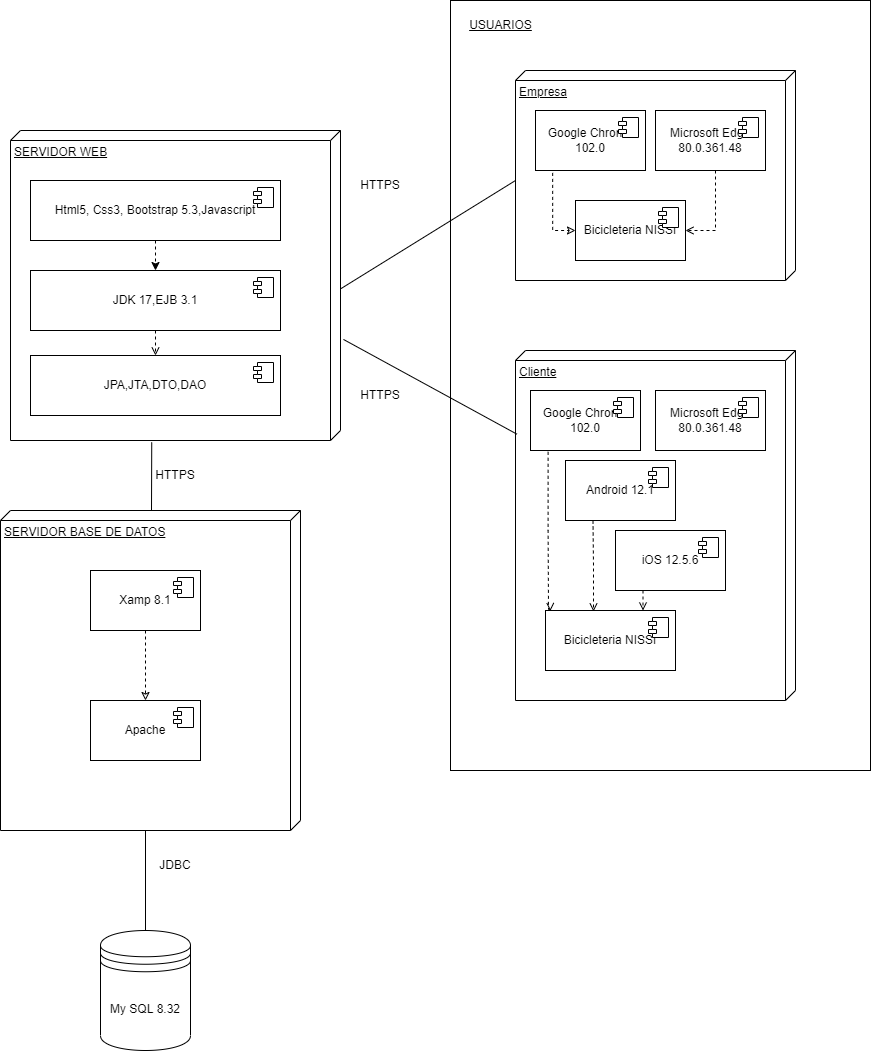

The diagram above was exported from draw.io. Its source (the exported page's mxGraphModel, read from the mxfile embedded in the PNG):
<mxGraphModel dx="2261" dy="788" grid="1" gridSize="10" guides="1" tooltips="1" connect="1" arrows="1" fold="1" page="1" pageScale="1" pageWidth="827" pageHeight="1169" math="0" shadow="0">
  <root>
    <mxCell id="0" />
    <mxCell id="1" parent="0" />
    <mxCell id="-jcdm9SRmUpqukGEcVet-55" value="" style="html=1;whiteSpace=wrap;" parent="1" vertex="1">
      <mxGeometry x="140" y="430" width="420" height="770" as="geometry" />
    </mxCell>
    <mxCell id="I7kxQKpY6ZqZMzvCXEJW-17" value="Empresa" style="verticalAlign=top;align=left;spacingTop=8;spacingLeft=2;spacingRight=12;shape=cube;size=10;direction=south;fontStyle=4;html=1;whiteSpace=wrap;" parent="1" vertex="1">
      <mxGeometry x="205" y="500" width="280" height="210" as="geometry" />
    </mxCell>
    <mxCell id="I7kxQKpY6ZqZMzvCXEJW-19" value="Google Chrome 102.0" style="html=1;dropTarget=0;whiteSpace=wrap;" parent="1" vertex="1">
      <mxGeometry x="225" y="540" width="110" height="60" as="geometry" />
    </mxCell>
    <mxCell id="I7kxQKpY6ZqZMzvCXEJW-20" value="" style="shape=module;jettyWidth=8;jettyHeight=4;" parent="I7kxQKpY6ZqZMzvCXEJW-19" vertex="1">
      <mxGeometry x="1" width="20" height="20" relative="1" as="geometry">
        <mxPoint x="-27" y="7" as="offset" />
      </mxGeometry>
    </mxCell>
    <mxCell id="I7kxQKpY6ZqZMzvCXEJW-23" value="SERVIDOR WEB" style="verticalAlign=top;align=left;spacingTop=8;spacingLeft=2;spacingRight=12;shape=cube;size=10;direction=south;fontStyle=4;html=1;whiteSpace=wrap;" parent="1" vertex="1">
      <mxGeometry x="-300" y="560" width="330" height="310" as="geometry" />
    </mxCell>
    <mxCell id="I7kxQKpY6ZqZMzvCXEJW-24" value="SERVIDOR BASE DE DATOS" style="verticalAlign=top;align=left;spacingTop=8;spacingLeft=2;spacingRight=12;shape=cube;size=10;direction=south;fontStyle=4;html=1;whiteSpace=wrap;" parent="1" vertex="1">
      <mxGeometry x="-310" y="940" width="300" height="320" as="geometry" />
    </mxCell>
    <mxCell id="I7kxQKpY6ZqZMzvCXEJW-25" value="" style="endArrow=none;html=1;rounded=0;entryX=1.006;entryY=0.572;entryDx=0;entryDy=0;entryPerimeter=0;" parent="1" target="I7kxQKpY6ZqZMzvCXEJW-23" edge="1">
      <mxGeometry width="50" height="50" relative="1" as="geometry">
        <mxPoint x="-159" y="940" as="sourcePoint" />
        <mxPoint x="130" y="350" as="targetPoint" />
      </mxGeometry>
    </mxCell>
    <mxCell id="I7kxQKpY6ZqZMzvCXEJW-26" value="HTTPS" style="text;html=1;strokeColor=none;fillColor=none;align=center;verticalAlign=middle;whiteSpace=wrap;rounded=0;" parent="1" vertex="1">
      <mxGeometry x="40" y="600" width="60" height="30" as="geometry" />
    </mxCell>
    <mxCell id="I7kxQKpY6ZqZMzvCXEJW-28" value="" style="endArrow=none;html=1;rounded=0;entryX=0;entryY=0;entryDx=110;entryDy=280;entryPerimeter=0;exitX=0.511;exitY=0;exitDx=0;exitDy=0;exitPerimeter=0;" parent="1" source="I7kxQKpY6ZqZMzvCXEJW-23" target="I7kxQKpY6ZqZMzvCXEJW-17" edge="1">
      <mxGeometry width="50" height="50" relative="1" as="geometry">
        <mxPoint x="139" y="600" as="sourcePoint" />
        <mxPoint x="222" y="516" as="targetPoint" />
      </mxGeometry>
    </mxCell>
    <mxCell id="-jcdm9SRmUpqukGEcVet-3" style="edgeStyle=orthogonalEdgeStyle;rounded=0;orthogonalLoop=1;jettySize=auto;html=1;exitX=0.5;exitY=1;exitDx=0;exitDy=0;entryX=0.5;entryY=0;entryDx=0;entryDy=0;endArrow=classic;endFill=0;dashed=1;startArrow=none;startFill=0;" parent="1" source="I7kxQKpY6ZqZMzvCXEJW-32" target="2IIXklZs_lMnpbprfyXs-3" edge="1">
      <mxGeometry relative="1" as="geometry" />
    </mxCell>
    <mxCell id="I7kxQKpY6ZqZMzvCXEJW-32" value="Xamp 8.1" style="html=1;dropTarget=0;whiteSpace=wrap;" parent="1" vertex="1">
      <mxGeometry x="-220" y="1000" width="110" height="60" as="geometry" />
    </mxCell>
    <mxCell id="I7kxQKpY6ZqZMzvCXEJW-33" value="" style="shape=module;jettyWidth=8;jettyHeight=4;" parent="I7kxQKpY6ZqZMzvCXEJW-32" vertex="1">
      <mxGeometry x="1" width="20" height="20" relative="1" as="geometry">
        <mxPoint x="-27" y="7" as="offset" />
      </mxGeometry>
    </mxCell>
    <mxCell id="I7kxQKpY6ZqZMzvCXEJW-37" value="" style="endArrow=none;html=1;rounded=0;exitX=0.5;exitY=0;exitDx=0;exitDy=0;entryX=0;entryY=0;entryDx=320;entryDy=155;entryPerimeter=0;" parent="1" source="-jcdm9SRmUpqukGEcVet-48" target="I7kxQKpY6ZqZMzvCXEJW-24" edge="1">
      <mxGeometry width="50" height="50" relative="1" as="geometry">
        <mxPoint x="-175" y="1330" as="sourcePoint" />
        <mxPoint x="-165" y="1290" as="targetPoint" />
      </mxGeometry>
    </mxCell>
    <mxCell id="2IIXklZs_lMnpbprfyXs-1" value="Bicicleteria NISSI" style="html=1;dropTarget=0;whiteSpace=wrap;" parent="1" vertex="1">
      <mxGeometry x="265" y="630" width="110" height="60" as="geometry" />
    </mxCell>
    <mxCell id="2IIXklZs_lMnpbprfyXs-2" value="" style="shape=module;jettyWidth=8;jettyHeight=4;" parent="2IIXklZs_lMnpbprfyXs-1" vertex="1">
      <mxGeometry x="1" width="20" height="20" relative="1" as="geometry">
        <mxPoint x="-27" y="7" as="offset" />
      </mxGeometry>
    </mxCell>
    <mxCell id="2IIXklZs_lMnpbprfyXs-3" value="Apache" style="html=1;dropTarget=0;whiteSpace=wrap;" parent="1" vertex="1">
      <mxGeometry x="-220" y="1130" width="110" height="60" as="geometry" />
    </mxCell>
    <mxCell id="2IIXklZs_lMnpbprfyXs-4" value="" style="shape=module;jettyWidth=8;jettyHeight=4;" parent="2IIXklZs_lMnpbprfyXs-3" vertex="1">
      <mxGeometry x="1" width="20" height="20" relative="1" as="geometry">
        <mxPoint x="-27" y="7" as="offset" />
      </mxGeometry>
    </mxCell>
    <mxCell id="-jcdm9SRmUpqukGEcVet-6" style="edgeStyle=orthogonalEdgeStyle;rounded=0;orthogonalLoop=1;jettySize=auto;html=1;exitX=0.156;exitY=1.04;exitDx=0;exitDy=0;endArrow=classic;endFill=0;dashed=1;startArrow=none;startFill=0;entryX=0;entryY=0.5;entryDx=0;entryDy=0;exitPerimeter=0;" parent="1" source="I7kxQKpY6ZqZMzvCXEJW-19" target="2IIXklZs_lMnpbprfyXs-1" edge="1">
      <mxGeometry relative="1" as="geometry">
        <mxPoint x="80" y="720" as="sourcePoint" />
        <mxPoint x="80" y="770" as="targetPoint" />
      </mxGeometry>
    </mxCell>
    <mxCell id="-jcdm9SRmUpqukGEcVet-11" style="edgeStyle=orthogonalEdgeStyle;rounded=0;orthogonalLoop=1;jettySize=auto;html=1;entryX=1;entryY=0.5;entryDx=0;entryDy=0;endArrow=open;endFill=0;dashed=1;" parent="1" source="-jcdm9SRmUpqukGEcVet-8" target="2IIXklZs_lMnpbprfyXs-1" edge="1">
      <mxGeometry relative="1" as="geometry">
        <Array as="points">
          <mxPoint x="405" y="660" />
        </Array>
      </mxGeometry>
    </mxCell>
    <mxCell id="-jcdm9SRmUpqukGEcVet-8" value="Microsoft Edge&lt;br&gt;80.0.361.48" style="html=1;dropTarget=0;whiteSpace=wrap;" parent="1" vertex="1">
      <mxGeometry x="345" y="540" width="110" height="60" as="geometry" />
    </mxCell>
    <mxCell id="-jcdm9SRmUpqukGEcVet-9" value="" style="shape=module;jettyWidth=8;jettyHeight=4;" parent="-jcdm9SRmUpqukGEcVet-8" vertex="1">
      <mxGeometry x="1" width="20" height="20" relative="1" as="geometry">
        <mxPoint x="-27" y="7" as="offset" />
      </mxGeometry>
    </mxCell>
    <mxCell id="-jcdm9SRmUpqukGEcVet-12" value="Cliente" style="verticalAlign=top;align=left;spacingTop=8;spacingLeft=2;spacingRight=12;shape=cube;size=10;direction=south;fontStyle=4;html=1;whiteSpace=wrap;" parent="1" vertex="1">
      <mxGeometry x="205" y="780" width="280" height="350" as="geometry" />
    </mxCell>
    <mxCell id="-jcdm9SRmUpqukGEcVet-26" style="edgeStyle=orthogonalEdgeStyle;rounded=0;orthogonalLoop=1;jettySize=auto;html=1;exitX=0.16;exitY=1.022;exitDx=0;exitDy=0;entryX=0.037;entryY=0.009;entryDx=0;entryDy=0;entryPerimeter=0;exitPerimeter=0;dashed=1;endArrow=open;endFill=0;" parent="1" source="-jcdm9SRmUpqukGEcVet-13" target="-jcdm9SRmUpqukGEcVet-17" edge="1">
      <mxGeometry relative="1" as="geometry">
        <Array as="points">
          <mxPoint x="238" y="960" />
          <mxPoint x="238" y="960" />
          <mxPoint x="238" y="1039" />
          <mxPoint x="239" y="1039" />
        </Array>
      </mxGeometry>
    </mxCell>
    <mxCell id="-jcdm9SRmUpqukGEcVet-13" value="Google Chrome 102.0" style="html=1;dropTarget=0;whiteSpace=wrap;" parent="1" vertex="1">
      <mxGeometry x="220" y="820" width="110" height="60" as="geometry" />
    </mxCell>
    <mxCell id="-jcdm9SRmUpqukGEcVet-14" value="" style="shape=module;jettyWidth=8;jettyHeight=4;" parent="-jcdm9SRmUpqukGEcVet-13" vertex="1">
      <mxGeometry x="1" width="20" height="20" relative="1" as="geometry">
        <mxPoint x="-27" y="7" as="offset" />
      </mxGeometry>
    </mxCell>
    <mxCell id="-jcdm9SRmUpqukGEcVet-15" value="Microsoft Edge&lt;br&gt;80.0.361.48" style="html=1;dropTarget=0;whiteSpace=wrap;" parent="1" vertex="1">
      <mxGeometry x="345" y="820" width="110" height="60" as="geometry" />
    </mxCell>
    <mxCell id="-jcdm9SRmUpqukGEcVet-16" value="" style="shape=module;jettyWidth=8;jettyHeight=4;" parent="-jcdm9SRmUpqukGEcVet-15" vertex="1">
      <mxGeometry x="1" width="20" height="20" relative="1" as="geometry">
        <mxPoint x="-27" y="7" as="offset" />
      </mxGeometry>
    </mxCell>
    <mxCell id="-jcdm9SRmUpqukGEcVet-17" value="Bicicleteria NISSI" style="html=1;dropTarget=0;whiteSpace=wrap;" parent="1" vertex="1">
      <mxGeometry x="235" y="1040" width="130" height="60" as="geometry" />
    </mxCell>
    <mxCell id="-jcdm9SRmUpqukGEcVet-18" value="" style="shape=module;jettyWidth=8;jettyHeight=4;" parent="-jcdm9SRmUpqukGEcVet-17" vertex="1">
      <mxGeometry x="1" width="20" height="20" relative="1" as="geometry">
        <mxPoint x="-27" y="7" as="offset" />
      </mxGeometry>
    </mxCell>
    <mxCell id="-jcdm9SRmUpqukGEcVet-27" style="edgeStyle=orthogonalEdgeStyle;rounded=0;orthogonalLoop=1;jettySize=auto;html=1;exitX=0.25;exitY=1;exitDx=0;exitDy=0;dashed=1;endArrow=open;endFill=0;" parent="1" source="-jcdm9SRmUpqukGEcVet-21" edge="1">
      <mxGeometry relative="1" as="geometry">
        <mxPoint x="283" y="1041" as="targetPoint" />
        <Array as="points">
          <mxPoint x="283" y="995" />
          <mxPoint x="283" y="995" />
          <mxPoint x="283" y="1041" />
        </Array>
      </mxGeometry>
    </mxCell>
    <mxCell id="-jcdm9SRmUpqukGEcVet-21" value="Android 12.1" style="html=1;dropTarget=0;whiteSpace=wrap;" parent="1" vertex="1">
      <mxGeometry x="255" y="890" width="110" height="60" as="geometry" />
    </mxCell>
    <mxCell id="-jcdm9SRmUpqukGEcVet-22" value="" style="shape=module;jettyWidth=8;jettyHeight=4;" parent="-jcdm9SRmUpqukGEcVet-21" vertex="1">
      <mxGeometry x="1" width="20" height="20" relative="1" as="geometry">
        <mxPoint x="-27" y="7" as="offset" />
      </mxGeometry>
    </mxCell>
    <mxCell id="-jcdm9SRmUpqukGEcVet-28" style="edgeStyle=orthogonalEdgeStyle;rounded=0;orthogonalLoop=1;jettySize=auto;html=1;exitX=0.25;exitY=1;exitDx=0;exitDy=0;entryX=0.75;entryY=0;entryDx=0;entryDy=0;dashed=1;endArrow=open;endFill=0;" parent="1" source="-jcdm9SRmUpqukGEcVet-23" target="-jcdm9SRmUpqukGEcVet-17" edge="1">
      <mxGeometry relative="1" as="geometry" />
    </mxCell>
    <mxCell id="-jcdm9SRmUpqukGEcVet-23" value="iOS 12.5.6" style="html=1;dropTarget=0;whiteSpace=wrap;" parent="1" vertex="1">
      <mxGeometry x="305" y="960" width="110" height="60" as="geometry" />
    </mxCell>
    <mxCell id="-jcdm9SRmUpqukGEcVet-24" value="" style="shape=module;jettyWidth=8;jettyHeight=4;" parent="-jcdm9SRmUpqukGEcVet-23" vertex="1">
      <mxGeometry x="1" width="20" height="20" relative="1" as="geometry">
        <mxPoint x="-27" y="7" as="offset" />
      </mxGeometry>
    </mxCell>
    <mxCell id="-jcdm9SRmUpqukGEcVet-25" style="edgeStyle=orthogonalEdgeStyle;rounded=0;orthogonalLoop=1;jettySize=auto;html=1;exitX=0.5;exitY=1;exitDx=0;exitDy=0;" parent="1" source="-jcdm9SRmUpqukGEcVet-23" target="-jcdm9SRmUpqukGEcVet-23" edge="1">
      <mxGeometry relative="1" as="geometry" />
    </mxCell>
    <mxCell id="-jcdm9SRmUpqukGEcVet-50" style="edgeStyle=orthogonalEdgeStyle;rounded=0;orthogonalLoop=1;jettySize=auto;html=1;exitX=0.5;exitY=1;exitDx=0;exitDy=0;entryX=0.5;entryY=0;entryDx=0;entryDy=0;dashed=1;" parent="1" source="-jcdm9SRmUpqukGEcVet-32" target="ySwAB27nB4WXT-xRz4dG-1" edge="1">
      <mxGeometry relative="1" as="geometry">
        <mxPoint x="-215" y="700" as="targetPoint" />
      </mxGeometry>
    </mxCell>
    <mxCell id="-jcdm9SRmUpqukGEcVet-32" value="&lt;div align=&quot;left&quot; style=&quot;margin-left:0pt;&quot; dir=&quot;ltr&quot;&gt;&lt;div align=&quot;left&quot; style=&quot;margin-left:0pt;&quot; dir=&quot;ltr&quot;&gt;&lt;span id=&quot;docs-internal-guid-6282a253-7fff-7578-b027-5a5479f01a92&quot;&gt;&lt;/span&gt;&lt;span id=&quot;docs-internal-guid-6282a253-7fff-7578-b027-5a5479f01a92&quot;&gt;&lt;/span&gt;Html5, Css3, Bootstrap 5.3,Javascript&lt;/div&gt;&lt;span id=&quot;docs-internal-guid-c2ef5a53-7fff-35b6-8fcd-81c9cae28bb8&quot;&gt;&lt;/span&gt;&lt;/div&gt;" style="html=1;dropTarget=0;whiteSpace=wrap;" parent="1" vertex="1">
      <mxGeometry x="-280" y="610" width="250" height="60" as="geometry" />
    </mxCell>
    <mxCell id="-jcdm9SRmUpqukGEcVet-33" value="" style="shape=module;jettyWidth=8;jettyHeight=4;" parent="-jcdm9SRmUpqukGEcVet-32" vertex="1">
      <mxGeometry x="1" width="20" height="20" relative="1" as="geometry">
        <mxPoint x="-27" y="7" as="offset" />
      </mxGeometry>
    </mxCell>
    <mxCell id="-jcdm9SRmUpqukGEcVet-52" style="edgeStyle=orthogonalEdgeStyle;rounded=0;orthogonalLoop=1;jettySize=auto;html=1;exitX=0.5;exitY=1;exitDx=0;exitDy=0;entryX=0.5;entryY=0;entryDx=0;entryDy=0;dashed=1;endArrow=open;endFill=0;" parent="1" source="ySwAB27nB4WXT-xRz4dG-1" target="ySwAB27nB4WXT-xRz4dG-4" edge="1">
      <mxGeometry relative="1" as="geometry">
        <mxPoint x="-65" y="745" as="sourcePoint" />
        <mxPoint x="-150.66000000000008" y="822.76" as="targetPoint" />
      </mxGeometry>
    </mxCell>
    <mxCell id="-jcdm9SRmUpqukGEcVet-41" value="" style="endArrow=none;html=1;rounded=0;exitX=0.674;exitY=-0.009;exitDx=0;exitDy=0;exitPerimeter=0;entryX=0.239;entryY=0.995;entryDx=0;entryDy=0;entryPerimeter=0;" parent="1" source="I7kxQKpY6ZqZMzvCXEJW-23" target="-jcdm9SRmUpqukGEcVet-12" edge="1">
      <mxGeometry width="50" height="50" relative="1" as="geometry">
        <mxPoint x="40" y="713" as="sourcePoint" />
        <mxPoint x="170" y="870" as="targetPoint" />
      </mxGeometry>
    </mxCell>
    <mxCell id="-jcdm9SRmUpqukGEcVet-42" value="HTTPS" style="text;html=1;strokeColor=none;fillColor=none;align=center;verticalAlign=middle;whiteSpace=wrap;rounded=0;" parent="1" vertex="1">
      <mxGeometry x="40" y="810" width="60" height="30" as="geometry" />
    </mxCell>
    <mxCell id="-jcdm9SRmUpqukGEcVet-48" value="My SQL 8.32" style="shape=datastore;whiteSpace=wrap;html=1;" parent="1" vertex="1">
      <mxGeometry x="-210" y="1360" width="90" height="120" as="geometry" />
    </mxCell>
    <mxCell id="-jcdm9SRmUpqukGEcVet-56" value="&lt;u&gt;USUARIOS&lt;/u&gt;" style="text;html=1;align=center;verticalAlign=middle;resizable=0;points=[];autosize=1;strokeColor=none;fillColor=none;" parent="1" vertex="1">
      <mxGeometry x="145" y="440" width="90" height="30" as="geometry" />
    </mxCell>
    <mxCell id="ySwAB27nB4WXT-xRz4dG-1" value="&lt;div align=&quot;left&quot; style=&quot;margin-left:0pt;&quot; dir=&quot;ltr&quot;&gt;&lt;div align=&quot;left&quot; style=&quot;margin-left:0pt;&quot; dir=&quot;ltr&quot;&gt;&lt;span id=&quot;docs-internal-guid-6282a253-7fff-7578-b027-5a5479f01a92&quot;&gt;&lt;/span&gt;JDK 17,EJB 3.1&lt;/div&gt;&lt;span id=&quot;docs-internal-guid-c2ef5a53-7fff-35b6-8fcd-81c9cae28bb8&quot;&gt;&lt;/span&gt;&lt;/div&gt;" style="html=1;dropTarget=0;whiteSpace=wrap;" parent="1" vertex="1">
      <mxGeometry x="-280" y="700" width="250" height="60" as="geometry" />
    </mxCell>
    <mxCell id="ySwAB27nB4WXT-xRz4dG-2" value="" style="shape=module;jettyWidth=8;jettyHeight=4;" parent="ySwAB27nB4WXT-xRz4dG-1" vertex="1">
      <mxGeometry x="1" width="20" height="20" relative="1" as="geometry">
        <mxPoint x="-27" y="7" as="offset" />
      </mxGeometry>
    </mxCell>
    <mxCell id="ySwAB27nB4WXT-xRz4dG-4" value="&lt;div align=&quot;left&quot; style=&quot;margin-left:0pt;&quot; dir=&quot;ltr&quot;&gt;&lt;div align=&quot;left&quot; style=&quot;margin-left:0pt;&quot; dir=&quot;ltr&quot;&gt;&lt;span id=&quot;docs-internal-guid-6282a253-7fff-7578-b027-5a5479f01a92&quot;&gt;&lt;/span&gt;JPA,JTA,DTO,DAO&lt;/div&gt;&lt;span id=&quot;docs-internal-guid-c2ef5a53-7fff-35b6-8fcd-81c9cae28bb8&quot;&gt;&lt;/span&gt;&lt;/div&gt;" style="html=1;dropTarget=0;whiteSpace=wrap;" parent="1" vertex="1">
      <mxGeometry x="-280" y="785" width="250" height="60" as="geometry" />
    </mxCell>
    <mxCell id="ySwAB27nB4WXT-xRz4dG-5" value="" style="shape=module;jettyWidth=8;jettyHeight=4;" parent="ySwAB27nB4WXT-xRz4dG-4" vertex="1">
      <mxGeometry x="1" width="20" height="20" relative="1" as="geometry">
        <mxPoint x="-27" y="7" as="offset" />
      </mxGeometry>
    </mxCell>
    <mxCell id="ySwAB27nB4WXT-xRz4dG-6" value="HTTPS" style="text;html=1;strokeColor=none;fillColor=none;align=center;verticalAlign=middle;whiteSpace=wrap;rounded=0;" parent="1" vertex="1">
      <mxGeometry x="-165" y="890" width="60" height="30" as="geometry" />
    </mxCell>
    <mxCell id="ySwAB27nB4WXT-xRz4dG-8" value="JDBC" style="text;html=1;strokeColor=none;fillColor=none;align=center;verticalAlign=middle;whiteSpace=wrap;rounded=0;" parent="1" vertex="1">
      <mxGeometry x="-165" y="1280" width="60" height="30" as="geometry" />
    </mxCell>
  </root>
</mxGraphModel>